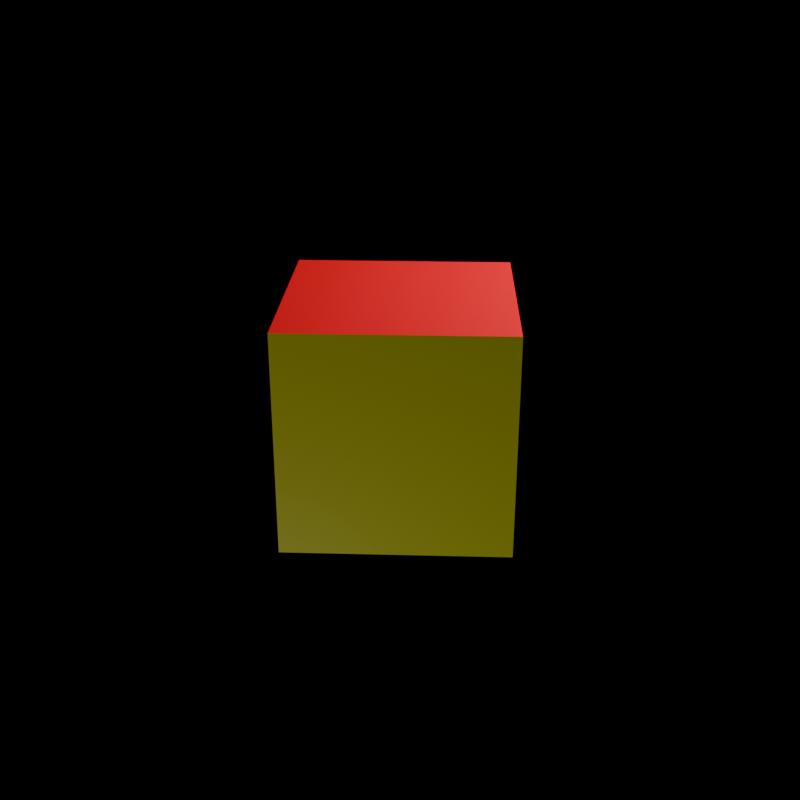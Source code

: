 # Source: cube_example.blend  (saved by Blender 4.1.24; exported with 4.5.12 LTS)
import bpy
from mathutils import Matrix  # noqa: F401  (used for matrix-valued properties, if any)

bpy.ops.wm.read_factory_settings(use_empty=True)
scene = bpy.context.scene
scene.name = 'Scene'

# ---- collections
col_collection = bpy.data.collections.new('Collection'); scene.collection.children.link(col_collection)

# ---- materials (node trees are filled in below, after node groups)
mat_top = bpy.data.materials.new('top')
mat_top.alpha_threshold = 0.0
mat_top.roughness = 0.5
mat_top.line_color = (0.0, 0.0, 0.0, 1.0)
mat_side1 = bpy.data.materials.new('side1')
mat_side2 = bpy.data.materials.new('side2')
mat_side3 = bpy.data.materials.new('side3')
mat_side4 = bpy.data.materials.new('side4')
mat_bottom = bpy.data.materials.new('bottom')

# ---- material node trees
mat_top.use_nodes = True; mat_top.node_tree.nodes.clear()
_N = mat_top.node_tree.nodes; _L = mat_top.node_tree.links
n0 = _N.new('ShaderNodeOutputMaterial'); n0.name = 'Material Output'; n0.location = (300, 300)
n1 = _N.new('ShaderNodeBsdfPrincipled'); n1.name = 'Principled BSDF'; n1.location = (10, 300)
n1.inputs[0].default_value = (1.0, 0.0, 0.01418, 1.0)
n1.inputs[3].default_value = 1.45
_L.new(n1.outputs[0], n0.inputs[0])
n0.is_active_output = True
mat_side1.use_nodes = True; mat_side1.node_tree.nodes.clear()
_N = mat_side1.node_tree.nodes; _L = mat_side1.node_tree.links
n0 = _N.new('ShaderNodeBsdfPrincipled'); n0.name = 'Principled BSDF'; n0.location = (10, 300)
n0.inputs[0].default_value = (1.0, 1.0, 0.0, 1.0)
n0.inputs[3].default_value = 1.45
n1 = _N.new('ShaderNodeOutputMaterial'); n1.name = 'Material Output'; n1.location = (300, 300)
_L.new(n0.outputs[0], n1.inputs[0])
n1.is_active_output = True
mat_side2.use_nodes = True; mat_side2.node_tree.nodes.clear()
_N = mat_side2.node_tree.nodes; _L = mat_side2.node_tree.links
n0 = _N.new('ShaderNodeBsdfPrincipled'); n0.name = 'Principled BSDF'; n0.location = (10, 300)
n0.inputs[0].default_value = (1.0, 0.5, 0.0, 1.0)
n0.inputs[3].default_value = 1.45
n1 = _N.new('ShaderNodeOutputMaterial'); n1.name = 'Material Output'; n1.location = (300, 300)
_L.new(n0.outputs[0], n1.inputs[0])
n1.is_active_output = True
mat_side3.use_nodes = True; mat_side3.node_tree.nodes.clear()
_N = mat_side3.node_tree.nodes; _L = mat_side3.node_tree.links
n0 = _N.new('ShaderNodeBsdfPrincipled'); n0.name = 'Principled BSDF'; n0.location = (10, 300)
n0.inputs[0].default_value = (0.0, 1.0, 0.0, 1.0)
n0.inputs[3].default_value = 1.45
n1 = _N.new('ShaderNodeOutputMaterial'); n1.name = 'Material Output'; n1.location = (300, 300)
_L.new(n0.outputs[0], n1.inputs[0])
n1.is_active_output = True
mat_side4.use_nodes = True; mat_side4.node_tree.nodes.clear()
_N = mat_side4.node_tree.nodes; _L = mat_side4.node_tree.links
n0 = _N.new('ShaderNodeBsdfPrincipled'); n0.name = 'Principled BSDF'; n0.location = (10, 300)
n0.inputs[0].default_value = (0.0, 0.01012, 1.0, 1.0)
n0.inputs[3].default_value = 1.45
n1 = _N.new('ShaderNodeOutputMaterial'); n1.name = 'Material Output'; n1.location = (300, 300)
_L.new(n0.outputs[0], n1.inputs[0])
n1.is_active_output = True
mat_bottom.use_nodes = True; mat_bottom.node_tree.nodes.clear()
_N = mat_bottom.node_tree.nodes; _L = mat_bottom.node_tree.links
n0 = _N.new('ShaderNodeBsdfPrincipled'); n0.name = 'Principled BSDF'; n0.location = (10, 300)
n0.inputs[0].default_value = (1.0, 0.0, 1.0, 1.0)
n0.inputs[3].default_value = 1.45
n1 = _N.new('ShaderNodeOutputMaterial'); n1.name = 'Material Output'; n1.location = (300, 300)
_L.new(n0.outputs[0], n1.inputs[0])
n1.is_active_output = True

# ---- world
world_world = bpy.data.worlds.new('World'); scene.world = world_world
world_world.use_nodes = True; world_world.node_tree.nodes.clear()
_N = world_world.node_tree.nodes; _L = world_world.node_tree.links
n0 = _N.new('ShaderNodeOutputWorld'); n0.name = 'World Output'; n0.location = (300, 300)
n1 = _N.new('ShaderNodeBackground'); n1.name = 'Background'; n1.location = (10, 300)
n1.inputs[0].default_value = (0.0, 0.0, 0.0, 1.0)
_L.new(n1.outputs[0], n0.inputs[0])
n0.is_active_output = True
world_world.color = (0.05088, 0.05088, 0.05088)
world_world.use_sun_shadow = False
world_world.sun_shadow_jitter_overblur = 0.0

# ---- cameras
cam_camera = bpy.data.cameras.new('Camera')
cam_camera.clip_end = 50.0
cam_camera.ortho_scale = 7.314

# ---- lights
light_light = bpy.data.lights.new('Light', 'POINT')
light_light.transmission_factor = 0.0
light_light.use_soft_falloff = False
light_light.energy = 2000.0
light_light.shadow_soft_size = 0.1
light_light.shadow_maximum_resolution = 0.006
light_light.use_absolute_resolution = True
light_point = bpy.data.lights.new('Point', 'POINT')
light_point.transmission_factor = 0.0
light_point.use_soft_falloff = False
light_point.energy = 2000.0
light_point.shadow_maximum_resolution = 0.006
light_point.use_absolute_resolution = True
light_point_001 = bpy.data.lights.new('Point.001', 'POINT')
light_point_001.transmission_factor = 0.0
light_point_001.use_soft_falloff = False
light_point_001.energy = 2000.0
light_point_001.shadow_maximum_resolution = 0.006
light_point_001.use_absolute_resolution = True

# ---- meshes
me_cube = bpy.data.meshes.new('Cube')
me_cube.from_pydata([(1.0, 1.0, 1.0), (1.0, 1.0, -1.0), (1.0, -1.0, 1.0), (1.0, -1.0, -1.0), (-1.0, 1.0, 1.0), (-1.0, 1.0, -1.0), (-1.0, -1.0, 1.0), (-1.0, -1.0, -1.0)], [], [(0, 4, 6, 2), (3, 2, 6, 7), (7, 6, 4, 5), (5, 1, 3, 7), (1, 0, 2, 3), (5, 4, 0, 1)])
me_cube.polygons.foreach_set('material_index', [0, 1, 3, 5, 2, 4])
_uv = me_cube.uv_layers.new(name='UVMap')
_uv.uv.foreach_set('vector', [0.625, 0.5, 0.875, 0.5, 0.875, 0.75, 0.625, 0.75, 0.375, 0.75, 0.625, 0.75, 0.625, 1.0, 0.375, 1.0, 0.375, 0.0, 0.625, 0.0, 0.625, 0.25, 0.375, 0.25, 0.125, 0.5, 0.375, 0.5, 0.375, 0.75, 0.125, 0.75, 0.375, 0.5, 0.625, 0.5, 0.625, 0.75, 0.375, 0.75, 0.375, 0.25, 0.625, 0.25, 0.625, 0.5, 0.375, 0.5])
me_cube.materials.append(mat_top)
me_cube.materials.append(mat_side1)
me_cube.materials.append(mat_side2)
me_cube.materials.append(mat_side3)
me_cube.materials.append(mat_side4)
me_cube.materials.append(mat_bottom)
me_cube.use_mirror_vertex_groups = False
me_cube.update()

# ---- objects
ob_cube = bpy.data.objects.new('Cube', me_cube)
ob_light = bpy.data.objects.new('Light', light_light)
ob_camera = bpy.data.objects.new('Camera', cam_camera)
ob_point = bpy.data.objects.new('Point', light_point)
ob_point_001 = bpy.data.objects.new('Point.001', light_point_001)

# ---- transforms, parenting, visibility, modifiers, constraints
ob_cube.location = (0.0, 0.0, 0.0)
ob_cube.lock_rotations_4d = False
ob_cube.empty_display_type = 'ARROWS'
ob_cube.lineart.crease_threshold = 0.0
ob_light.location = (4.076, 1.005, 5.904)
ob_light.rotation_euler = (0.6503, 0.05522, 1.866)
ob_light.lock_rotations_4d = False
ob_light.empty_display_type = 'ARROWS'
ob_light.color = (0.0, 0.0, 0.0, 0.0)
ob_light.lineart.crease_threshold = 0.0
ob_camera.location = (0.371, -9.139, 4.043)
ob_camera.rotation_euler = (1.155, 0.0, 0.04058)
ob_camera.lock_rotations_4d = False
ob_camera.empty_display_type = 'ARROWS'
ob_camera.color = (0.0, 0.0, 0.0, 0.0)
ob_camera.display_type = 'WIRE'
ob_camera.lineart.crease_threshold = 0.0
ob_point.location = (-3.846, 20.31, -11.96)
ob_point_001.location = (-3.846, -10.12, -11.96)

# ---- collection membership
col_collection.objects.link(ob_cube)
col_collection.objects.link(ob_light)
col_collection.objects.link(ob_camera)
col_collection.objects.link(ob_point)
col_collection.objects.link(ob_point_001)

# ---- scene / render settings (as saved in the file)
scene.camera = ob_camera
scene.frame_start = 1; scene.frame_end = 250; scene.frame_set(1)
scene.render.engine = 'CYCLES'
scene.render.resolution_x = 25
scene.render.resolution_y = 25
scene.cycles.sampling_pattern = 'TABULATED_SOBOL'
scene.eevee.ray_tracing_options.trace_max_roughness = 0.0
bpy.context.view_layer.update()
